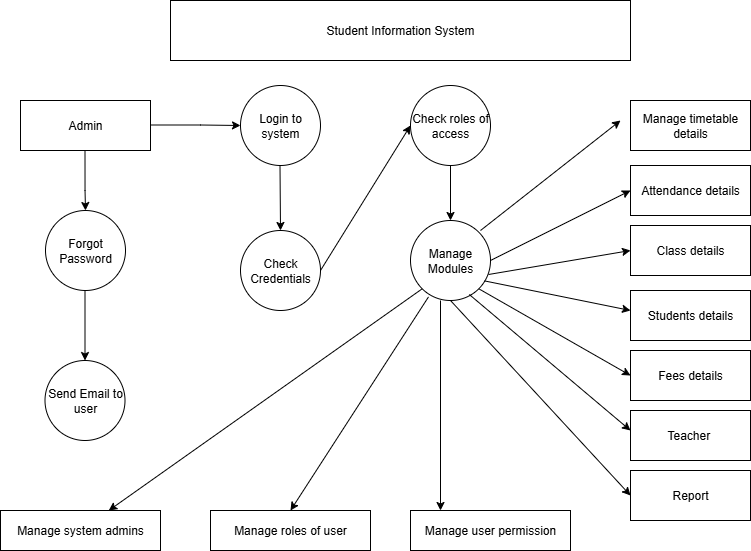

The diagram above was exported from draw.io. Its source (the exported page's mxGraphModel, read from the mxfile embedded in the PNG):
<mxGraphModel dx="1042" dy="561" grid="1" gridSize="10" guides="1" tooltips="1" connect="1" arrows="1" fold="1" page="1" pageScale="1" pageWidth="827" pageHeight="1169" math="0" shadow="0">
  <root>
    <mxCell id="0" />
    <mxCell id="1" parent="0" />
    <mxCell id="oNO-3tdwBJ3BMbVn4q34-6" value="Student Information System" style="rounded=0;whiteSpace=wrap;html=1;" vertex="1" parent="1">
      <mxGeometry x="180" y="20" width="460" height="60" as="geometry" />
    </mxCell>
    <mxCell id="oNO-3tdwBJ3BMbVn4q34-7" value="Admin" style="rounded=0;whiteSpace=wrap;html=1;" vertex="1" parent="1">
      <mxGeometry x="30" y="120" width="130" height="50" as="geometry" />
    </mxCell>
    <mxCell id="oNO-3tdwBJ3BMbVn4q34-9" value="" style="endArrow=classic;html=1;rounded=0;" edge="1" parent="1">
      <mxGeometry width="50" height="50" relative="1" as="geometry">
        <mxPoint x="160" y="144.5" as="sourcePoint" />
        <mxPoint x="250" y="145" as="targetPoint" />
        <Array as="points">
          <mxPoint x="210" y="144.5" />
        </Array>
      </mxGeometry>
    </mxCell>
    <mxCell id="oNO-3tdwBJ3BMbVn4q34-10" value="Login to system" style="ellipse;whiteSpace=wrap;html=1;aspect=fixed;" vertex="1" parent="1">
      <mxGeometry x="250" y="105" width="80" height="80" as="geometry" />
    </mxCell>
    <mxCell id="oNO-3tdwBJ3BMbVn4q34-11" value="" style="endArrow=classic;html=1;rounded=0;exitX=0.769;exitY=0.6;exitDx=0;exitDy=0;exitPerimeter=0;" edge="1" parent="1" target="oNO-3tdwBJ3BMbVn4q34-12">
      <mxGeometry width="50" height="50" relative="1" as="geometry">
        <mxPoint x="94.50000000000003" y="170" as="sourcePoint" />
        <mxPoint x="95" y="240" as="targetPoint" />
        <Array as="points">
          <mxPoint x="94.53" y="210" />
        </Array>
      </mxGeometry>
    </mxCell>
    <mxCell id="oNO-3tdwBJ3BMbVn4q34-12" value="Forgot Password" style="ellipse;whiteSpace=wrap;html=1;aspect=fixed;" vertex="1" parent="1">
      <mxGeometry x="55" y="230" width="80" height="80" as="geometry" />
    </mxCell>
    <mxCell id="oNO-3tdwBJ3BMbVn4q34-13" value="" style="endArrow=classic;html=1;rounded=0;" edge="1" parent="1" target="oNO-3tdwBJ3BMbVn4q34-14">
      <mxGeometry width="50" height="50" relative="1" as="geometry">
        <mxPoint x="94.5" y="310" as="sourcePoint" />
        <mxPoint x="94.5" y="370" as="targetPoint" />
      </mxGeometry>
    </mxCell>
    <mxCell id="oNO-3tdwBJ3BMbVn4q34-14" value="Send Email to user" style="ellipse;whiteSpace=wrap;html=1;aspect=fixed;" vertex="1" parent="1">
      <mxGeometry x="54.5" y="380" width="80" height="80" as="geometry" />
    </mxCell>
    <mxCell id="oNO-3tdwBJ3BMbVn4q34-15" value="" style="endArrow=classic;html=1;rounded=0;" edge="1" parent="1" target="oNO-3tdwBJ3BMbVn4q34-16">
      <mxGeometry width="50" height="50" relative="1" as="geometry">
        <mxPoint x="289.5" y="185" as="sourcePoint" />
        <mxPoint x="289.5" y="275" as="targetPoint" />
      </mxGeometry>
    </mxCell>
    <mxCell id="oNO-3tdwBJ3BMbVn4q34-16" value="Check Credentials" style="ellipse;whiteSpace=wrap;html=1;aspect=fixed;" vertex="1" parent="1">
      <mxGeometry x="250" y="250" width="80" height="80" as="geometry" />
    </mxCell>
    <mxCell id="oNO-3tdwBJ3BMbVn4q34-17" value="" style="endArrow=classic;html=1;rounded=0;entryX=0;entryY=0.5;entryDx=0;entryDy=0;" edge="1" parent="1" target="oNO-3tdwBJ3BMbVn4q34-18">
      <mxGeometry width="50" height="50" relative="1" as="geometry">
        <mxPoint x="330" y="290" as="sourcePoint" />
        <mxPoint x="410" y="160" as="targetPoint" />
      </mxGeometry>
    </mxCell>
    <mxCell id="oNO-3tdwBJ3BMbVn4q34-18" value="Check roles of access" style="ellipse;whiteSpace=wrap;html=1;aspect=fixed;" vertex="1" parent="1">
      <mxGeometry x="420" y="105" width="80" height="80" as="geometry" />
    </mxCell>
    <mxCell id="oNO-3tdwBJ3BMbVn4q34-19" value="" style="endArrow=classic;html=1;rounded=0;" edge="1" parent="1" source="oNO-3tdwBJ3BMbVn4q34-18" target="oNO-3tdwBJ3BMbVn4q34-20">
      <mxGeometry width="50" height="50" relative="1" as="geometry">
        <mxPoint x="390" y="300" as="sourcePoint" />
        <mxPoint x="460" y="260" as="targetPoint" />
      </mxGeometry>
    </mxCell>
    <mxCell id="oNO-3tdwBJ3BMbVn4q34-20" value="Manage Modules" style="ellipse;whiteSpace=wrap;html=1;aspect=fixed;" vertex="1" parent="1">
      <mxGeometry x="420" y="240" width="80" height="80" as="geometry" />
    </mxCell>
    <mxCell id="oNO-3tdwBJ3BMbVn4q34-21" value="Manage timetable details" style="rounded=0;whiteSpace=wrap;html=1;" vertex="1" parent="1">
      <mxGeometry x="640" y="120" width="120" height="50" as="geometry" />
    </mxCell>
    <mxCell id="oNO-3tdwBJ3BMbVn4q34-22" value="Students details" style="rounded=0;whiteSpace=wrap;html=1;" vertex="1" parent="1">
      <mxGeometry x="640" y="310" width="120" height="50" as="geometry" />
    </mxCell>
    <mxCell id="oNO-3tdwBJ3BMbVn4q34-23" value="Class details" style="rounded=0;whiteSpace=wrap;html=1;" vertex="1" parent="1">
      <mxGeometry x="640" y="245" width="120" height="50" as="geometry" />
    </mxCell>
    <mxCell id="oNO-3tdwBJ3BMbVn4q34-24" value="Attendance details" style="rounded=0;whiteSpace=wrap;html=1;" vertex="1" parent="1">
      <mxGeometry x="640" y="185" width="120" height="50" as="geometry" />
    </mxCell>
    <mxCell id="oNO-3tdwBJ3BMbVn4q34-25" value="Report" style="rounded=0;whiteSpace=wrap;html=1;" vertex="1" parent="1">
      <mxGeometry x="640" y="490" width="120" height="50" as="geometry" />
    </mxCell>
    <mxCell id="oNO-3tdwBJ3BMbVn4q34-26" value="Teacher&amp;nbsp;" style="rounded=0;whiteSpace=wrap;html=1;" vertex="1" parent="1">
      <mxGeometry x="640" y="430" width="120" height="50" as="geometry" />
    </mxCell>
    <mxCell id="oNO-3tdwBJ3BMbVn4q34-27" value="Fees details" style="rounded=0;whiteSpace=wrap;html=1;" vertex="1" parent="1">
      <mxGeometry x="640" y="370" width="120" height="50" as="geometry" />
    </mxCell>
    <mxCell id="oNO-3tdwBJ3BMbVn4q34-28" value="Manage system admins" style="rounded=0;whiteSpace=wrap;html=1;" vertex="1" parent="1">
      <mxGeometry x="10" y="530" width="160" height="40" as="geometry" />
    </mxCell>
    <mxCell id="oNO-3tdwBJ3BMbVn4q34-29" value="Manage roles of user" style="rounded=0;whiteSpace=wrap;html=1;" vertex="1" parent="1">
      <mxGeometry x="220" y="530" width="160" height="40" as="geometry" />
    </mxCell>
    <mxCell id="oNO-3tdwBJ3BMbVn4q34-30" value="Manage user permission" style="rounded=0;whiteSpace=wrap;html=1;" vertex="1" parent="1">
      <mxGeometry x="420" y="530" width="160" height="40" as="geometry" />
    </mxCell>
    <mxCell id="oNO-3tdwBJ3BMbVn4q34-31" value="" style="endArrow=classic;html=1;rounded=0;" edge="1" parent="1">
      <mxGeometry width="50" height="50" relative="1" as="geometry">
        <mxPoint x="490" y="250" as="sourcePoint" />
        <mxPoint x="630" y="140" as="targetPoint" />
      </mxGeometry>
    </mxCell>
    <mxCell id="oNO-3tdwBJ3BMbVn4q34-32" value="" style="endArrow=classic;html=1;rounded=0;entryX=0;entryY=0.5;entryDx=0;entryDy=0;" edge="1" parent="1" target="oNO-3tdwBJ3BMbVn4q34-24">
      <mxGeometry width="50" height="50" relative="1" as="geometry">
        <mxPoint x="500" y="280" as="sourcePoint" />
        <mxPoint x="550" y="230" as="targetPoint" />
      </mxGeometry>
    </mxCell>
    <mxCell id="oNO-3tdwBJ3BMbVn4q34-33" value="" style="endArrow=classic;html=1;rounded=0;entryX=0;entryY=0.5;entryDx=0;entryDy=0;exitX=0.975;exitY=0.675;exitDx=0;exitDy=0;exitPerimeter=0;" edge="1" parent="1" source="oNO-3tdwBJ3BMbVn4q34-20" target="oNO-3tdwBJ3BMbVn4q34-23">
      <mxGeometry width="50" height="50" relative="1" as="geometry">
        <mxPoint x="490" y="300" as="sourcePoint" />
        <mxPoint x="540" y="250" as="targetPoint" />
      </mxGeometry>
    </mxCell>
    <mxCell id="oNO-3tdwBJ3BMbVn4q34-34" value="" style="endArrow=classic;html=1;rounded=0;exitX=0.925;exitY=0.755;exitDx=0;exitDy=0;exitPerimeter=0;" edge="1" parent="1" source="oNO-3tdwBJ3BMbVn4q34-20">
      <mxGeometry width="50" height="50" relative="1" as="geometry">
        <mxPoint x="590" y="380" as="sourcePoint" />
        <mxPoint x="640" y="330" as="targetPoint" />
      </mxGeometry>
    </mxCell>
    <mxCell id="oNO-3tdwBJ3BMbVn4q34-35" value="" style="endArrow=classic;html=1;rounded=0;exitX=1;exitY=1;exitDx=0;exitDy=0;" edge="1" parent="1" source="oNO-3tdwBJ3BMbVn4q34-20">
      <mxGeometry width="50" height="50" relative="1" as="geometry">
        <mxPoint x="590" y="445" as="sourcePoint" />
        <mxPoint x="640" y="395" as="targetPoint" />
      </mxGeometry>
    </mxCell>
    <mxCell id="oNO-3tdwBJ3BMbVn4q34-36" value="" style="endArrow=classic;html=1;rounded=0;exitX=0.735;exitY=0.925;exitDx=0;exitDy=0;exitPerimeter=0;" edge="1" parent="1" source="oNO-3tdwBJ3BMbVn4q34-20">
      <mxGeometry width="50" height="50" relative="1" as="geometry">
        <mxPoint x="480" y="320" as="sourcePoint" />
        <mxPoint x="640" y="450" as="targetPoint" />
        <Array as="points" />
      </mxGeometry>
    </mxCell>
    <mxCell id="oNO-3tdwBJ3BMbVn4q34-37" value="" style="endArrow=classic;html=1;rounded=0;exitX=0.5;exitY=1;exitDx=0;exitDy=0;entryX=0;entryY=0.5;entryDx=0;entryDy=0;" edge="1" parent="1" source="oNO-3tdwBJ3BMbVn4q34-20" target="oNO-3tdwBJ3BMbVn4q34-25">
      <mxGeometry width="50" height="50" relative="1" as="geometry">
        <mxPoint x="390" y="420" as="sourcePoint" />
        <mxPoint x="630" y="500" as="targetPoint" />
      </mxGeometry>
    </mxCell>
    <mxCell id="oNO-3tdwBJ3BMbVn4q34-38" value="" style="endArrow=classic;html=1;rounded=0;" edge="1" parent="1">
      <mxGeometry width="50" height="50" relative="1" as="geometry">
        <mxPoint x="450" y="320" as="sourcePoint" />
        <mxPoint x="450" y="530" as="targetPoint" />
      </mxGeometry>
    </mxCell>
    <mxCell id="oNO-3tdwBJ3BMbVn4q34-39" value="" style="endArrow=classic;html=1;rounded=0;exitX=0.225;exitY=0.955;exitDx=0;exitDy=0;exitPerimeter=0;entryX=0.5;entryY=0;entryDx=0;entryDy=0;" edge="1" parent="1" source="oNO-3tdwBJ3BMbVn4q34-20" target="oNO-3tdwBJ3BMbVn4q34-29">
      <mxGeometry width="50" height="50" relative="1" as="geometry">
        <mxPoint x="390" y="420" as="sourcePoint" />
        <mxPoint x="440" y="370" as="targetPoint" />
      </mxGeometry>
    </mxCell>
    <mxCell id="oNO-3tdwBJ3BMbVn4q34-40" value="" style="endArrow=classic;html=1;rounded=0;exitX=0;exitY=1;exitDx=0;exitDy=0;" edge="1" parent="1" source="oNO-3tdwBJ3BMbVn4q34-20" target="oNO-3tdwBJ3BMbVn4q34-28">
      <mxGeometry width="50" height="50" relative="1" as="geometry">
        <mxPoint x="410" y="300" as="sourcePoint" />
        <mxPoint x="440" y="370" as="targetPoint" />
      </mxGeometry>
    </mxCell>
  </root>
</mxGraphModel>